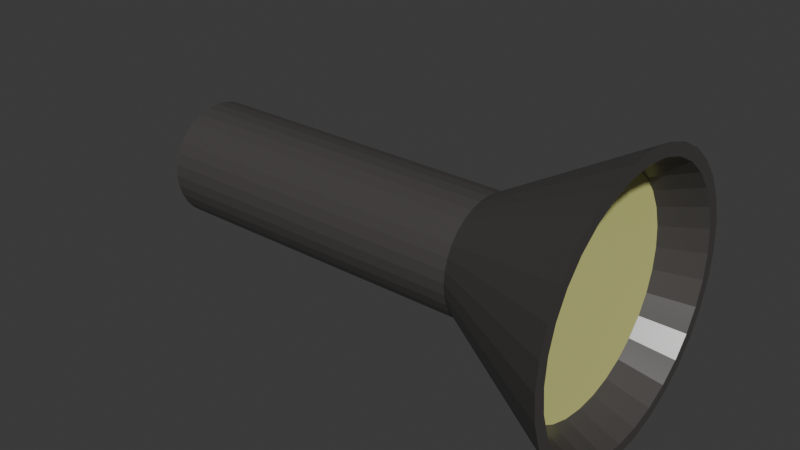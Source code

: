 # Source: Flashlight.blend  (saved by Blender 4.2.66; exported with 4.5.12 LTS)
import bpy
from mathutils import Matrix  # noqa: F401  (used for matrix-valued properties, if any)

bpy.ops.wm.read_factory_settings(use_empty=True)
scene = bpy.context.scene
scene.name = 'Scene'

# ---- collections
col_collection = bpy.data.collections.new('Collection'); scene.collection.children.link(col_collection)

# ---- materials (node trees are filled in below, after node groups)
mat_material_001 = bpy.data.materials.new('Material.001')
mat_material_002 = bpy.data.materials.new('Material.002')

# ---- material node trees
mat_material_001.use_nodes = True; mat_material_001.node_tree.nodes.clear()
_N = mat_material_001.node_tree.nodes; _L = mat_material_001.node_tree.links
n0 = _N.new('ShaderNodeBsdfPrincipled'); n0.name = 'Principled BSDF'; n0.location = (10, 300)
n0.inputs[0].default_value = (0.06762, 0.06312, 0.06075, 1.0)
n0.inputs[2].default_value = 0.3291
n1 = _N.new('ShaderNodeOutputMaterial'); n1.name = 'Material Output'; n1.location = (300, 300)
_L.new(n0.outputs[0], n1.inputs[0])
n1.is_active_output = True
mat_material_002.use_nodes = True; mat_material_002.node_tree.nodes.clear()
_N = mat_material_002.node_tree.nodes; _L = mat_material_002.node_tree.links
n0 = _N.new('ShaderNodeBsdfPrincipled'); n0.name = 'Principled BSDF'; n0.location = (10, 300)
n0.inputs[0].default_value = (0.7423, 0.7487, 0.2642, 1.0)
n1 = _N.new('ShaderNodeOutputMaterial'); n1.name = 'Material Output'; n1.location = (300, 300)
_L.new(n0.outputs[0], n1.inputs[0])
n1.is_active_output = True

# ---- world
world_world = bpy.data.worlds.new('World'); scene.world = world_world
world_world.use_nodes = True; world_world.node_tree.nodes.clear()
_N = world_world.node_tree.nodes; _L = world_world.node_tree.links
n0 = _N.new('ShaderNodeOutputWorld'); n0.name = 'World Output'; n0.location = (300, 300)
n1 = _N.new('ShaderNodeBackground'); n1.name = 'Background'; n1.location = (10, 300)
n1.inputs[0].default_value = (0.05088, 0.05088, 0.05088, 1.0)
_L.new(n1.outputs[0], n0.inputs[0])
n0.is_active_output = True
world_world.color = (0.05088, 0.05088, 0.05088)
world_world.sun_shadow_jitter_overblur = 0.0

# ---- meshes
me_cylinder = bpy.data.meshes.new('Cylinder')
me_cylinder.from_pydata([(5.238e-08, 0.2972, -0.6769), (-6.104e-08, 0.6502, 0.05282), (0.05799, 0.2915, -0.6769), (0.1268, 0.6377, 0.05282), (0.1137, 0.2746, -0.6769), (0.2488, 0.6007, 0.05282), (0.1651, 0.2471, -0.6769), (0.3612, 0.5406, 0.05282), (0.2102, 0.2102, -0.6769), (0.4598, 0.4598, 0.05282), (0.2471, 0.1651, -0.6769), (0.5406, 0.3612, 0.05282), (0.2746, 0.1137, -0.6769), (0.6007, 0.2488, 0.05282), (0.2915, 0.05799, -0.6769), (0.6377, 0.1268, 0.05282), (0.2972, 1.316e-08, -0.6769), (0.6502, 2e-09, 0.05282), (0.2915, -0.05799, -0.6769), (0.6377, -0.1268, 0.05282), (0.2746, -0.1137, -0.6769), (0.6007, -0.2488, 0.05282), (0.2471, -0.1651, -0.6769), (0.5406, -0.3612, 0.05282), (0.2102, -0.2102, -0.6769), (0.4598, -0.4598, 0.05282), (0.1651, -0.2471, -0.6769), (0.3612, -0.5406, 0.05282), (0.1137, -0.2746, -0.6769), (0.2488, -0.6007, 0.05282), (0.05799, -0.2915, -0.6769), (0.1268, -0.6377, 0.05282), (5.238e-08, -0.2972, -0.6769), (-6.104e-08, -0.6502, 0.05282), (-0.05799, -0.2915, -0.6769), (-0.1268, -0.6377, 0.05282), (-0.1137, -0.2746, -0.6769), (-0.2488, -0.6007, 0.05282), (-0.1651, -0.2471, -0.6769), (-0.3612, -0.5406, 0.05282), (-0.2102, -0.2102, -0.6769), (-0.4598, -0.4598, 0.05282), (-0.2471, -0.1651, -0.6769), (-0.5406, -0.3612, 0.05282), (-0.2746, -0.1137, -0.6769), (-0.6007, -0.2488, 0.05282), (-0.2915, -0.05799, -0.6769), (-0.6377, -0.1268, 0.05282), (-0.2972, 1.316e-08, -0.6769), (-0.6502, 2e-09, 0.05282), (-0.2915, 0.05799, -0.6769), (-0.6377, 0.1268, 0.05282), (-0.2746, 0.1137, -0.6769), (-0.6007, 0.2488, 0.05282), (-0.2471, 0.1651, -0.6769), (-0.5406, 0.3612, 0.05282), (-0.2102, 0.2102, -0.6769), (-0.4598, 0.4598, 0.05282), (-0.1651, 0.2471, -0.6769), (-0.3612, 0.5406, 0.05282), (-0.1137, 0.2746, -0.6769), (-0.2488, 0.6007, 0.05282), (-0.05799, 0.2915, -0.6769), (-0.1268, 0.6377, 0.05282), (5.677e-08, 0.2972, -2.376), (0.05799, 0.2915, -2.376), (0.1137, 0.2746, -2.376), (0.1651, 0.2471, -2.376), (0.2102, 0.2102, -2.376), (0.2471, 0.1651, -2.376), (0.2746, 0.1137, -2.376), (0.2915, 0.05799, -2.376), (0.2972, 1.316e-08, -2.376), (0.2915, -0.05799, -2.376), (0.2746, -0.1137, -2.376), (0.2471, -0.1651, -2.376), (0.2102, -0.2102, -2.376), (0.1651, -0.2471, -2.376), (0.1137, -0.2746, -2.376), (0.05799, -0.2915, -2.376), (5.677e-08, -0.2972, -2.376), (-0.05799, -0.2915, -2.376), (-0.1137, -0.2746, -2.376), (-0.1651, -0.2471, -2.376), (-0.2102, -0.2102, -2.376), (-0.2471, -0.1651, -2.376), (-0.2746, -0.1137, -2.376), (-0.2915, -0.05799, -2.376), (-0.2972, 1.316e-08, -2.376), (-0.2915, 0.05799, -2.376), (-0.2746, 0.1137, -2.376), (-0.2471, 0.1651, -2.376), (-0.2102, 0.2102, -2.376), (-0.1651, 0.2471, -2.376), (-0.1137, 0.2746, -2.376), (-0.05799, 0.2915, -2.376), (0.1386, 0.6969, 0.05282), (-6.104e-08, 0.7105, 0.05282), (0.2719, 0.6565, 0.05282), (0.3948, 0.5908, 0.05282), (0.5024, 0.5024, 0.05282), (0.5908, 0.3948, 0.05282), (0.6565, 0.2719, 0.05282), (0.6969, 0.1386, 0.05282), (0.7105, 2e-09, 0.05282), (0.6969, -0.1386, 0.05282), (0.6565, -0.2719, 0.05282), (0.5908, -0.3948, 0.05282), (0.5024, -0.5024, 0.05282), (0.3948, -0.5908, 0.05282), (0.2719, -0.6565, 0.05282), (0.1386, -0.6969, 0.05282), (-6.104e-08, -0.7105, 0.05282), (-0.1386, -0.6969, 0.05282), (-0.2719, -0.6565, 0.05282), (-0.3948, -0.5908, 0.05282), (-0.5024, -0.5024, 0.05282), (-0.5908, -0.3948, 0.05282), (-0.6565, -0.2719, 0.05282), (-0.6969, -0.1386, 0.05282), (-0.7105, 2e-09, 0.05282), (-0.6969, 0.1386, 0.05282), (-0.6565, 0.2719, 0.05282), (-0.5908, 0.3948, 0.05282), (-0.5024, 0.5024, 0.05282), (-0.3948, 0.5908, 0.05282), (-0.2719, 0.6565, 0.05282), (-0.1386, 0.6969, 0.05282), (0.1096, 0.5508, -0.1518), (-5.833e-08, 0.5615, -0.1518), (0.2149, 0.5188, -0.1518), (0.312, 0.4669, -0.1518), (0.3971, 0.3971, -0.1518), (0.4669, 0.312, -0.1518), (0.5188, 0.2149, -0.1518), (0.5508, 0.1096, -0.1518), (0.5615, 2e-09, -0.1518), (0.5508, -0.1096, -0.1518), (0.5188, -0.2149, -0.1518), (0.4669, -0.312, -0.1518), (0.3971, -0.3971, -0.1518), (0.312, -0.4669, -0.1518), (0.2149, -0.5188, -0.1518), (0.1096, -0.5508, -0.1518), (-5.833e-08, -0.5615, -0.1518), (-0.1096, -0.5508, -0.1518), (-0.2149, -0.5188, -0.1518), (-0.312, -0.4669, -0.1518), (-0.3971, -0.3971, -0.1518), (-0.4669, -0.312, -0.1518), (-0.5188, -0.2149, -0.1518), (-0.5508, -0.1096, -0.1518), (-0.5615, 2e-09, -0.1518), (-0.5508, 0.1096, -0.1518), (-0.5188, 0.2149, -0.1518), (-0.4669, 0.312, -0.1518), (-0.3971, 0.3971, -0.1518), (-0.312, 0.4669, -0.1518), (-0.2149, 0.5188, -0.1518), (-0.1096, 0.5508, -0.1518)], [], [(0, 97, 96, 2), (2, 96, 98, 4), (4, 98, 99, 6), (6, 99, 100, 8), (8, 100, 101, 10), (10, 101, 102, 12), (12, 102, 103, 14), (14, 103, 104, 16), (16, 104, 105, 18), (18, 105, 106, 20), (20, 106, 107, 22), (22, 107, 108, 24), (24, 108, 109, 26), (26, 109, 110, 28), (28, 110, 111, 30), (30, 111, 112, 32), (32, 112, 113, 34), (34, 113, 114, 36), (36, 114, 115, 38), (38, 115, 116, 40), (40, 116, 117, 42), (42, 117, 118, 44), (44, 118, 119, 46), (46, 119, 120, 48), (48, 120, 121, 50), (50, 121, 122, 52), (52, 122, 123, 54), (54, 123, 124, 56), (56, 124, 125, 58), (58, 125, 126, 60), (49, 47, 151, 152), (60, 126, 127, 62), (62, 127, 97, 0), (32, 34, 81, 80), (64, 65, 66, 67, 68, 69, 70, 71, 72, 73, 74, 75, 76, 77, 78, 79, 80, 81, 82, 83, 84, 85, 86, 87, 88, 89, 90, 91, 92, 93, 94, 95), (50, 52, 90, 89), (6, 8, 68, 67), (24, 26, 77, 76), (42, 44, 86, 85), (60, 62, 95, 94), (16, 18, 73, 72), (34, 36, 82, 81), (52, 54, 91, 90), (8, 10, 69, 68), (26, 28, 78, 77), (44, 46, 87, 86), (0, 2, 65, 64), (62, 0, 64, 95), (18, 20, 74, 73), (36, 38, 83, 82), (54, 56, 92, 91), (10, 12, 70, 69), (28, 30, 79, 78), (46, 48, 88, 87), (2, 4, 66, 65), (20, 22, 75, 74), (38, 40, 84, 83), (56, 58, 93, 92), (12, 14, 71, 70), (30, 32, 80, 79), (48, 50, 89, 88), (4, 6, 67, 66), (22, 24, 76, 75), (40, 42, 85, 84), (58, 60, 94, 93), (14, 16, 72, 71), (1, 3, 96, 97), (3, 5, 98, 96), (5, 7, 99, 98), (7, 9, 100, 99), (9, 11, 101, 100), (11, 13, 102, 101), (13, 15, 103, 102), (15, 17, 104, 103), (17, 19, 105, 104), (19, 21, 106, 105), (21, 23, 107, 106), (23, 25, 108, 107), (25, 27, 109, 108), (27, 29, 110, 109), (29, 31, 111, 110), (31, 33, 112, 111), (33, 35, 113, 112), (35, 37, 114, 113), (37, 39, 115, 114), (39, 41, 116, 115), (41, 43, 117, 116), (43, 45, 118, 117), (45, 47, 119, 118), (47, 49, 120, 119), (49, 51, 121, 120), (51, 53, 122, 121), (53, 55, 123, 122), (55, 57, 124, 123), (57, 59, 125, 124), (59, 61, 126, 125), (61, 63, 127, 126), (63, 1, 97, 127), (23, 21, 138, 139), (51, 49, 152, 153), (25, 23, 139, 140), (53, 51, 153, 154), (27, 25, 140, 141), (55, 53, 154, 155), (29, 27, 141, 142), (3, 1, 129, 128), (57, 55, 155, 156), (31, 29, 142, 143), (5, 3, 128, 130), (59, 57, 156, 157), (33, 31, 143, 144), (7, 5, 130, 131), (61, 59, 157, 158), (35, 33, 144, 145), (9, 7, 131, 132), (63, 61, 158, 159), (37, 35, 145, 146), (11, 9, 132, 133), (1, 63, 159, 129), (39, 37, 146, 147), (13, 11, 133, 134), (41, 39, 147, 148), (15, 13, 134, 135), (43, 41, 148, 149), (17, 15, 135, 136), (45, 43, 149, 150), (19, 17, 136, 137), (47, 45, 150, 151), (21, 19, 137, 138)])
_uv = me_cylinder.uv_layers.new(name='UVMap')
_uv.uv.foreach_set('vector', [1.0, 0.5, 1.0, 1.0, 0.9688, 1.0, 0.9688, 0.5, 0.9688, 0.5, 0.9688, 1.0, 0.9375, 1.0, 0.9375, 0.5, 0.9375, 0.5, 0.9375, 1.0, 0.9062, 1.0, 0.9062, 0.5, 0.9062, 0.5, 0.9062, 1.0, 0.875, 1.0, 0.875, 0.5, 0.875, 0.5, 0.875, 1.0, 0.8438, 1.0, 0.8438, 0.5, 0.8438, 0.5, 0.8438, 1.0, 0.8125, 1.0, 0.8125, 0.5, 0.8125, 0.5, 0.8125, 1.0, 0.7812, 1.0, 0.7812, 0.5, 0.7812, 0.5, 0.7812, 1.0, 0.75, 1.0, 0.75, 0.5, 0.75, 0.5, 0.75, 1.0, 0.7188, 1.0, 0.7188, 0.5, 0.7188, 0.5, 0.7188, 1.0, 0.6875, 1.0, 0.6875, 0.5, 0.6875, 0.5, 0.6875, 1.0, 0.6562, 1.0, 0.6562, 0.5, 0.6562, 0.5, 0.6562, 1.0, 0.625, 1.0, 0.625, 0.5, 0.625, 0.5, 0.625, 1.0, 0.5938, 1.0, 0.5938, 0.5, 0.5938, 0.5, 0.5938, 1.0, 0.5625, 1.0, 0.5625, 0.5, 0.5625, 0.5, 0.5625, 1.0, 0.5312, 1.0, 0.5312, 0.5, 0.5312, 0.5, 0.5312, 1.0, 0.5, 1.0, 0.5, 0.5, 0.5, 0.5, 0.5, 1.0, 0.4688, 1.0, 0.4688, 0.5, 0.4688, 0.5, 0.4688, 1.0, 0.4375, 1.0, 0.4375, 0.5, 0.4375, 0.5, 0.4375, 1.0, 0.4062, 1.0, 0.4062, 0.5, 0.4062, 0.5, 0.4062, 1.0, 0.375, 1.0, 0.375, 0.5, 0.375, 0.5, 0.375, 1.0, 0.3438, 1.0, 0.3438, 0.5, 0.3438, 0.5, 0.3438, 1.0, 0.3125, 1.0, 0.3125, 0.5, 0.3125, 0.5, 0.3125, 1.0, 0.2812, 1.0, 0.2812, 0.5, 0.2812, 0.5, 0.2812, 1.0, 0.25, 1.0, 0.25, 0.5, 0.25, 0.5, 0.25, 1.0, 0.2188, 1.0, 0.2188, 0.5, 0.2188, 0.5, 0.2188, 1.0, 0.1875, 1.0, 0.1875, 0.5, 0.1875, 0.5, 0.1875, 1.0, 0.1562, 1.0, 0.1562, 0.5, 0.1562, 0.5, 0.1562, 1.0, 0.125, 1.0, 0.125, 0.5, 0.125, 0.5, 0.125, 1.0, 0.09375, 1.0, 0.09375, 0.5, 0.09375, 0.5, 0.09375, 1.0, 0.0625, 1.0, 0.0625, 0.5, 0.03038, 0.25, 0.0346, 0.2072, 0.0346, 0.2072, 0.03038, 0.25, 0.0625, 0.5, 0.0625, 1.0, 0.03125, 1.0, 0.03125, 0.5, 0.03125, 0.5, 0.03125, 1.0, 0.0, 1.0, 0.0, 0.5, 0.5, 0.5, 0.4688, 0.5, 0.4688, 0.5, 0.5, 0.5, 0.75, 0.49, 0.7968, 0.4854, 0.8418, 0.4717, 0.8833, 0.4496, 0.9197, 0.4197, 0.9496, 0.3833, 0.9717, 0.3418, 0.9854, 0.2968, 0.99, 0.25, 0.9854, 0.2032, 0.9717, 0.1582, 0.9496, 0.1167, 0.9197, 0.08029, 0.8833, 0.05045, 0.8418, 0.02827, 0.7968, 0.01461, 0.75, 0.01, 0.7032, 0.01461, 0.6582, 0.02827, 0.6167, 0.05045, 0.5803, 0.08029, 0.5504, 0.1167, 0.5283, 0.1582, 0.5146, 0.2032, 0.51, 0.25, 0.5146, 0.2968, 0.5283, 0.3418, 0.5504, 0.3833, 0.5803, 0.4197, 0.6167, 0.4496, 0.6582, 0.4717, 0.7032, 0.4854, 0.2188, 0.5, 0.1875, 0.5, 0.1875, 0.5, 0.2188, 0.5, 0.9062, 0.5, 0.875, 0.5, 0.875, 0.5, 0.9062, 0.5, 0.625, 0.5, 0.5938, 0.5, 0.5938, 0.5, 0.625, 0.5, 0.3438, 0.5, 0.3125, 0.5, 0.3125, 0.5, 0.3438, 0.5, 0.0625, 0.5, 0.03125, 0.5, 0.03125, 0.5, 0.0625, 0.5, 0.75, 0.5, 0.7188, 0.5, 0.7188, 0.5, 0.75, 0.5, 0.4688, 0.5, 0.4375, 0.5, 0.4375, 0.5, 0.4688, 0.5, 0.1875, 0.5, 0.1562, 0.5, 0.1562, 0.5, 0.1875, 0.5, 0.875, 0.5, 0.8438, 0.5, 0.8438, 0.5, 0.875, 0.5, 0.5938, 0.5, 0.5625, 0.5, 0.5625, 0.5, 0.5938, 0.5, 0.3125, 0.5, 0.2812, 0.5, 0.2812, 0.5, 0.3125, 0.5, 1.0, 0.5, 0.9688, 0.5, 0.9688, 0.5, 1.0, 0.5, 0.03125, 0.5, 0.0, 0.5, 0.0, 0.5, 0.03125, 0.5, 0.7188, 0.5, 0.6875, 0.5, 0.6875, 0.5, 0.7188, 0.5, 0.4375, 0.5, 0.4062, 0.5, 0.4062, 0.5, 0.4375, 0.5, 0.1562, 0.5, 0.125, 0.5, 0.125, 0.5, 0.1562, 0.5, 0.8438, 0.5, 0.8125, 0.5, 0.8125, 0.5, 0.8438, 0.5, 0.5625, 0.5, 0.5312, 0.5, 0.5312, 0.5, 0.5625, 0.5, 0.2812, 0.5, 0.25, 0.5, 0.25, 0.5, 0.2812, 0.5, 0.9688, 0.5, 0.9375, 0.5, 0.9375, 0.5, 0.9688, 0.5, 0.6875, 0.5, 0.6562, 0.5, 0.6562, 0.5, 0.6875, 0.5, 0.4062, 0.5, 0.375, 0.5, 0.375, 0.5, 0.4062, 0.5, 0.125, 0.5, 0.09375, 0.5, 0.09375, 0.5, 0.125, 0.5, 0.8125, 0.5, 0.7812, 0.5, 0.7812, 0.5, 0.8125, 0.5, 0.5312, 0.5, 0.5, 0.5, 0.5, 0.5, 0.5312, 0.5, 0.25, 0.5, 0.2188, 0.5, 0.2188, 0.5, 0.25, 0.5, 0.9375, 0.5, 0.9062, 0.5, 0.9062, 0.5, 0.9375, 0.5, 0.6562, 0.5, 0.625, 0.5, 0.625, 0.5, 0.6562, 0.5, 0.375, 0.5, 0.3438, 0.5, 0.3438, 0.5, 0.375, 0.5, 0.09375, 0.5, 0.0625, 0.5, 0.0625, 0.5, 0.09375, 0.5, 0.7812, 0.5, 0.75, 0.5, 0.75, 0.5, 0.7812, 0.5, 0.25, 0.4696, 0.2928, 0.4654, 0.2968, 0.4854, 0.25, 0.49, 0.2928, 0.4654, 0.334, 0.4529, 0.3418, 0.4717, 0.2968, 0.4854, 0.334, 0.4529, 0.372, 0.4326, 0.3833, 0.4496, 0.3418, 0.4717, 0.372, 0.4326, 0.4053, 0.4053, 0.4197, 0.4197, 0.3833, 0.4496, 0.4053, 0.4053, 0.4326, 0.372, 0.4496, 0.3833, 0.4197, 0.4197, 0.4326, 0.372, 0.4529, 0.334, 0.4717, 0.3418, 0.4496, 0.3833, 0.4529, 0.334, 0.4654, 0.2928, 0.4854, 0.2968, 0.4717, 0.3418, 0.4654, 0.2928, 0.4696, 0.25, 0.49, 0.25, 0.4854, 0.2968, 0.4696, 0.25, 0.4654, 0.2072, 0.4854, 0.2032, 0.49, 0.25, 0.4654, 0.2072, 0.4529, 0.166, 0.4717, 0.1582, 0.4854, 0.2032, 0.4529, 0.166, 0.4326, 0.128, 0.4496, 0.1167, 0.4717, 0.1582, 0.4326, 0.128, 0.4053, 0.09471, 0.4197, 0.08029, 0.4496, 0.1167, 0.4053, 0.09471, 0.372, 0.06739, 0.3833, 0.05045, 0.4197, 0.08029, 0.372, 0.06739, 0.334, 0.0471, 0.3418, 0.02827, 0.3833, 0.05045, 0.334, 0.0471, 0.2928, 0.0346, 0.2968, 0.01461, 0.3418, 0.02827, 0.2928, 0.0346, 0.25, 0.03038, 0.25, 0.01, 0.2968, 0.01461, 0.25, 0.03038, 0.2072, 0.0346, 0.2032, 0.01461, 0.25, 0.01, 0.2072, 0.0346, 0.166, 0.0471, 0.1582, 0.02827, 0.2032, 0.01461, 0.166, 0.0471, 0.128, 0.06739, 0.1167, 0.05045, 0.1582, 0.02827, 0.128, 0.06739, 0.09471, 0.09471, 0.08029, 0.08029, 0.1167, 0.05045, 0.09471, 0.09471, 0.06739, 0.128, 0.05045, 0.1167, 0.08029, 0.08029, 0.06739, 0.128, 0.0471, 0.166, 0.02827, 0.1582, 0.05045, 0.1167, 0.0471, 0.166, 0.0346, 0.2072, 0.01461, 0.2032, 0.02827, 0.1582, 0.0346, 0.2072, 0.03038, 0.25, 0.01, 0.25, 0.01461, 0.2032, 0.03038, 0.25, 0.0346, 0.2928, 0.01461, 0.2968, 0.01, 0.25, 0.0346, 0.2928, 0.0471, 0.334, 0.02827, 0.3418, 0.01461, 0.2968, 0.0471, 0.334, 0.06739, 0.372, 0.05045, 0.3833, 0.02827, 0.3418, 0.06739, 0.372, 0.09471, 0.4053, 0.08029, 0.4197, 0.05045, 0.3833, 0.09471, 0.4053, 0.128, 0.4326, 0.1167, 0.4496, 0.08029, 0.4197, 0.128, 0.4326, 0.166, 0.4529, 0.1582, 0.4717, 0.1167, 0.4496, 0.166, 0.4529, 0.2072, 0.4654, 0.2032, 0.4854, 0.1582, 0.4717, 0.2072, 0.4654, 0.25, 0.4696, 0.25, 0.49, 0.2032, 0.4854, 0.4326, 0.128, 0.4529, 0.166, 0.4529, 0.166, 0.4326, 0.128, 0.0346, 0.2928, 0.03038, 0.25, 0.03038, 0.25, 0.0346, 0.2928, 0.4053, 0.09471, 0.4326, 0.128, 0.4326, 0.128, 0.4053, 0.09471, 0.0471, 0.334, 0.0346, 0.2928, 0.0346, 0.2928, 0.0471, 0.334, 0.372, 0.06739, 0.4053, 0.09471, 0.4053, 0.09471, 0.372, 0.06739, 0.06739, 0.372, 0.0471, 0.334, 0.0471, 0.334, 0.06739, 0.372, 0.334, 0.0471, 0.372, 0.06739, 0.372, 0.06739, 0.334, 0.0471, 0.2928, 0.4654, 0.25, 0.4696, 0.25, 0.4696, 0.2928, 0.4654, 0.09471, 0.4053, 0.06739, 0.372, 0.06739, 0.372, 0.09471, 0.4053, 0.2928, 0.0346, 0.334, 0.0471, 0.334, 0.0471, 0.2928, 0.0346, 0.334, 0.4529, 0.2928, 0.4654, 0.2928, 0.4654, 0.334, 0.4529, 0.128, 0.4326, 0.09471, 0.4053, 0.09471, 0.4053, 0.128, 0.4326, 0.25, 0.03038, 0.2928, 0.0346, 0.2928, 0.0346, 0.25, 0.03038, 0.372, 0.4326, 0.334, 0.4529, 0.334, 0.4529, 0.372, 0.4326, 0.166, 0.4529, 0.128, 0.4326, 0.128, 0.4326, 0.166, 0.4529, 0.2072, 0.0346, 0.25, 0.03038, 0.25, 0.03038, 0.2072, 0.0346, 0.4053, 0.4053, 0.372, 0.4326, 0.372, 0.4326, 0.4053, 0.4053, 0.2072, 0.4654, 0.166, 0.4529, 0.166, 0.4529, 0.2072, 0.4654, 0.166, 0.0471, 0.2072, 0.0346, 0.2072, 0.0346, 0.166, 0.0471, 0.4326, 0.372, 0.4053, 0.4053, 0.4053, 0.4053, 0.4326, 0.372, 0.25, 0.4696, 0.2072, 0.4654, 0.2072, 0.4654, 0.25, 0.4696, 0.128, 0.06739, 0.166, 0.0471, 0.166, 0.0471, 0.128, 0.06739, 0.4529, 0.334, 0.4326, 0.372, 0.4326, 0.372, 0.4529, 0.334, 0.09471, 0.09471, 0.128, 0.06739, 0.128, 0.06739, 0.09471, 0.09471, 0.4654, 0.2928, 0.4529, 0.334, 0.4529, 0.334, 0.4654, 0.2928, 0.06739, 0.128, 0.09471, 0.09471, 0.09471, 0.09471, 0.06739, 0.128, 0.4696, 0.25, 0.4654, 0.2928, 0.4654, 0.2928, 0.4696, 0.25, 0.0471, 0.166, 0.06739, 0.128, 0.06739, 0.128, 0.0471, 0.166, 0.4654, 0.2072, 0.4696, 0.25, 0.4696, 0.25, 0.4654, 0.2072, 0.0346, 0.2072, 0.0471, 0.166, 0.0471, 0.166, 0.0346, 0.2072, 0.4529, 0.166, 0.4654, 0.2072, 0.4654, 0.2072, 0.4529, 0.166])
me_cylinder.materials.append(mat_material_001)
me_cylinder.update()
me_cylinder_001 = bpy.data.meshes.new('Cylinder.001')
me_cylinder_001.from_pydata([(0.1096, 0.5508, -0.1518), (-5.833e-08, 0.5615, -0.1518), (0.2149, 0.5188, -0.1518), (0.312, 0.4669, -0.1518), (0.3971, 0.3971, -0.1518), (0.4669, 0.312, -0.1518), (0.5188, 0.2149, -0.1518), (0.5508, 0.1096, -0.1518), (0.5615, 2e-09, -0.1518), (0.5508, -0.1096, -0.1518), (0.5188, -0.2149, -0.1518), (0.4669, -0.312, -0.1518), (0.3971, -0.3971, -0.1518), (0.312, -0.4669, -0.1518), (0.2149, -0.5188, -0.1518), (0.1096, -0.5508, -0.1518), (-5.833e-08, -0.5615, -0.1518), (-0.1096, -0.5508, -0.1518), (-0.2149, -0.5188, -0.1518), (-0.312, -0.4669, -0.1518), (-0.3971, -0.3971, -0.1518), (-0.4669, -0.312, -0.1518), (-0.5188, -0.2149, -0.1518), (-0.5508, -0.1096, -0.1518), (-0.5615, 2e-09, -0.1518), (-0.5508, 0.1096, -0.1518), (-0.5188, 0.2149, -0.1518), (-0.4669, 0.312, -0.1518), (-0.3971, 0.3971, -0.1518), (-0.312, 0.4669, -0.1518), (-0.2149, 0.5188, -0.1518), (-0.1096, 0.5508, -0.1518)], [], [(0, 1, 31, 30, 29, 28, 27, 26, 25, 24, 23, 22, 21, 20, 19, 18, 17, 16, 15, 14, 13, 12, 11, 10, 9, 8, 7, 6, 5, 4, 3, 2)])
_uv = me_cylinder_001.uv_layers.new(name='UVMap')
_uv.uv.foreach_set('vector', [0.2928, 0.4654, 0.25, 0.4696, 0.2072, 0.4654, 0.166, 0.4529, 0.128, 0.4326, 0.09471, 0.4053, 0.06739, 0.372, 0.0471, 0.334, 0.0346, 0.2928, 0.03038, 0.25, 0.0346, 0.2072, 0.0471, 0.166, 0.06739, 0.128, 0.09471, 0.09471, 0.128, 0.06739, 0.166, 0.0471, 0.2072, 0.0346, 0.25, 0.03038, 0.2928, 0.0346, 0.334, 0.0471, 0.372, 0.06739, 0.4053, 0.09471, 0.4326, 0.128, 0.4529, 0.166, 0.4654, 0.2072, 0.4696, 0.25, 0.4654, 0.2928, 0.4529, 0.334, 0.4326, 0.372, 0.4053, 0.4053, 0.372, 0.4326, 0.334, 0.4529])
me_cylinder_001.materials.append(mat_material_002)
me_cylinder_001.update()

# ---- objects
ob_cylinder = bpy.data.objects.new('Cylinder', me_cylinder)
ob_cylinder_001 = bpy.data.objects.new('Cylinder.001', me_cylinder_001)

# ---- transforms, parenting, visibility, modifiers, constraints
ob_cylinder.location = (0.0, 0.0, 0.0)
ob_cylinder.rotation_euler = (-0.0, 1.571, 0.0)
ob_cylinder.scale = (0.4045, 0.4045, 0.4045)
ob_cylinder_001.location = (0.0, 0.0, 0.0)
ob_cylinder_001.rotation_euler = (-0.0, 1.571, 0.0)
ob_cylinder_001.scale = (0.4045, 0.4045, 0.4045)

# ---- collection membership
col_collection.objects.link(ob_cylinder)
col_collection.objects.link(ob_cylinder_001)

# ---- scene / render settings (as saved in the file)
scene.frame_start = 1; scene.frame_end = 250; scene.frame_set(1)
scene.render.engine = 'BLENDER_EEVEE_NEXT'
bpy.context.view_layer.update()

# ---- added for rendering (the .blend has no active camera and no usable light): camera, sun
cam_auto = bpy.data.cameras.new('AutoCamera')
cam_auto.lens = 50.0
cam_auto.sensor_width = 36.0
cam_auto.clip_end = 1000.0
ob_auto_camera = bpy.data.objects.new('AutoCamera', cam_auto)
scene.collection.objects.link(ob_auto_camera)
ob_auto_camera.location = (0.70989, -1.41564, 0.943761)
ob_auto_camera.rotation_euler = (1.09748, -7.21219e-08, 0.694738)
scene.camera = ob_auto_camera
light_auto_sun = bpy.data.lights.new('AutoSun', 'SUN')
light_auto_sun.energy = 3.0
light_auto_sun.angle = 0.0523599
ob_auto_sun = bpy.data.objects.new('AutoSun', light_auto_sun)
scene.collection.objects.link(ob_auto_sun)
ob_auto_sun.rotation_euler = (0.872665, 0.174533, 0.523599)
bpy.context.view_layer.update()
